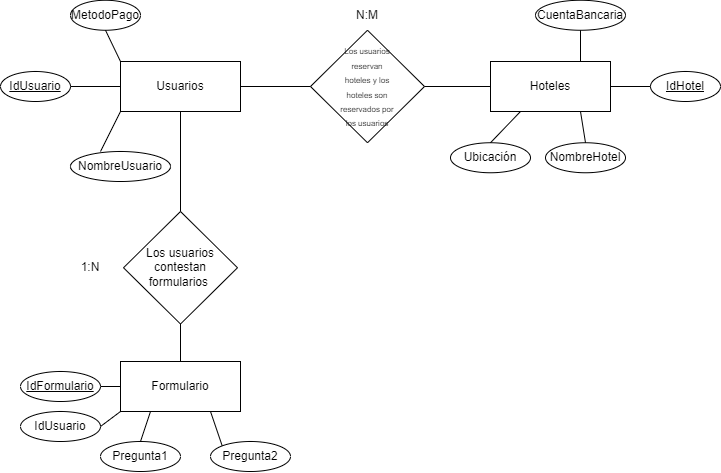

The diagram above was exported from draw.io. Its source (the exported page's mxGraphModel, read from the mxfile embedded in the PNG):
<mxGraphModel dx="1621" dy="853" grid="1" gridSize="10" guides="1" tooltips="1" connect="1" arrows="1" fold="1" page="1" pageScale="1" pageWidth="827" pageHeight="1169" math="0" shadow="0">
  <root>
    <mxCell id="0" />
    <mxCell id="1" parent="0" />
    <mxCell id="lafw7lUu_1XQ-kWNbbbE-1" value="Usuarios" style="rounded=0;whiteSpace=wrap;html=1;" vertex="1" parent="1">
      <mxGeometry x="130" y="140" width="120" height="50" as="geometry" />
    </mxCell>
    <mxCell id="lafw7lUu_1XQ-kWNbbbE-2" value="" style="rhombus;whiteSpace=wrap;html=1;" vertex="1" parent="1">
      <mxGeometry x="320" y="108.75" width="114" height="112.5" as="geometry" />
    </mxCell>
    <mxCell id="lafw7lUu_1XQ-kWNbbbE-3" value="IdUsuario" style="ellipse;whiteSpace=wrap;html=1;fontStyle=4" vertex="1" parent="1">
      <mxGeometry x="10" y="150" width="70" height="30" as="geometry" />
    </mxCell>
    <mxCell id="lafw7lUu_1XQ-kWNbbbE-6" value="Hoteles" style="rounded=0;whiteSpace=wrap;html=1;" vertex="1" parent="1">
      <mxGeometry x="500" y="140" width="120" height="50" as="geometry" />
    </mxCell>
    <mxCell id="lafw7lUu_1XQ-kWNbbbE-7" value="" style="endArrow=none;html=1;rounded=0;exitX=1;exitY=0.5;exitDx=0;exitDy=0;entryX=0;entryY=0.5;entryDx=0;entryDy=0;" edge="1" parent="1" source="lafw7lUu_1XQ-kWNbbbE-1" target="lafw7lUu_1XQ-kWNbbbE-2">
      <mxGeometry width="50" height="50" relative="1" as="geometry">
        <mxPoint x="390" y="410" as="sourcePoint" />
        <mxPoint x="440" y="360" as="targetPoint" />
      </mxGeometry>
    </mxCell>
    <mxCell id="lafw7lUu_1XQ-kWNbbbE-8" value="" style="endArrow=none;html=1;rounded=0;exitX=1;exitY=0.5;exitDx=0;exitDy=0;entryX=0;entryY=0.5;entryDx=0;entryDy=0;" edge="1" parent="1" source="lafw7lUu_1XQ-kWNbbbE-2" target="lafw7lUu_1XQ-kWNbbbE-6">
      <mxGeometry width="50" height="50" relative="1" as="geometry">
        <mxPoint x="260" y="175" as="sourcePoint" />
        <mxPoint x="344" y="175" as="targetPoint" />
      </mxGeometry>
    </mxCell>
    <mxCell id="lafw7lUu_1XQ-kWNbbbE-9" value="&lt;font style=&quot;font-size: 8px;&quot;&gt;Los usuarios reservan hoteles y los hoteles son reservados por los usuarios&lt;/font&gt;" style="text;html=1;align=center;verticalAlign=middle;whiteSpace=wrap;rounded=0;" vertex="1" parent="1">
      <mxGeometry x="347" y="150" width="60" height="30" as="geometry" />
    </mxCell>
    <mxCell id="lafw7lUu_1XQ-kWNbbbE-11" value="N:M" style="text;html=1;align=center;verticalAlign=middle;whiteSpace=wrap;rounded=0;" vertex="1" parent="1">
      <mxGeometry x="347" y="78.75" width="60" height="30" as="geometry" />
    </mxCell>
    <mxCell id="lafw7lUu_1XQ-kWNbbbE-12" value="CuentaBancaria" style="ellipse;whiteSpace=wrap;html=1;" vertex="1" parent="1">
      <mxGeometry x="545" y="78.75" width="90" height="30" as="geometry" />
    </mxCell>
    <mxCell id="lafw7lUu_1XQ-kWNbbbE-13" value="MetodoPago" style="ellipse;whiteSpace=wrap;html=1;" vertex="1" parent="1">
      <mxGeometry x="80" y="78.75" width="70" height="30" as="geometry" />
    </mxCell>
    <mxCell id="lafw7lUu_1XQ-kWNbbbE-14" value="NombreUsuario" style="ellipse;whiteSpace=wrap;html=1;" vertex="1" parent="1">
      <mxGeometry x="80" y="230" width="100" height="30" as="geometry" />
    </mxCell>
    <mxCell id="lafw7lUu_1XQ-kWNbbbE-15" value="IdHotel" style="ellipse;whiteSpace=wrap;html=1;fontStyle=4" vertex="1" parent="1">
      <mxGeometry x="660" y="150" width="70" height="30" as="geometry" />
    </mxCell>
    <mxCell id="lafw7lUu_1XQ-kWNbbbE-16" value="NombreHotel" style="ellipse;whiteSpace=wrap;html=1;" vertex="1" parent="1">
      <mxGeometry x="555" y="221.25" width="80" height="30" as="geometry" />
    </mxCell>
    <mxCell id="lafw7lUu_1XQ-kWNbbbE-18" value="" style="endArrow=none;html=1;rounded=0;exitX=0.3;exitY=0;exitDx=0;exitDy=0;entryX=0;entryY=1;entryDx=0;entryDy=0;exitPerimeter=0;" edge="1" parent="1" source="lafw7lUu_1XQ-kWNbbbE-14" target="lafw7lUu_1XQ-kWNbbbE-1">
      <mxGeometry width="50" height="50" relative="1" as="geometry">
        <mxPoint x="390" y="160" as="sourcePoint" />
        <mxPoint x="440" y="110" as="targetPoint" />
      </mxGeometry>
    </mxCell>
    <mxCell id="lafw7lUu_1XQ-kWNbbbE-19" value="" style="endArrow=none;html=1;rounded=0;exitX=1;exitY=0.5;exitDx=0;exitDy=0;entryX=0;entryY=0.5;entryDx=0;entryDy=0;" edge="1" parent="1" source="lafw7lUu_1XQ-kWNbbbE-3" target="lafw7lUu_1XQ-kWNbbbE-1">
      <mxGeometry width="50" height="50" relative="1" as="geometry">
        <mxPoint x="390" y="160" as="sourcePoint" />
        <mxPoint x="440" y="110" as="targetPoint" />
      </mxGeometry>
    </mxCell>
    <mxCell id="lafw7lUu_1XQ-kWNbbbE-20" value="" style="endArrow=none;html=1;rounded=0;exitX=0.5;exitY=1;exitDx=0;exitDy=0;entryX=0;entryY=0;entryDx=0;entryDy=0;" edge="1" parent="1" source="lafw7lUu_1XQ-kWNbbbE-13" target="lafw7lUu_1XQ-kWNbbbE-1">
      <mxGeometry width="50" height="50" relative="1" as="geometry">
        <mxPoint x="90" y="175" as="sourcePoint" />
        <mxPoint x="140" y="175" as="targetPoint" />
      </mxGeometry>
    </mxCell>
    <mxCell id="lafw7lUu_1XQ-kWNbbbE-21" value="" style="endArrow=none;html=1;rounded=0;exitX=0.75;exitY=0;exitDx=0;exitDy=0;entryX=0.5;entryY=1;entryDx=0;entryDy=0;" edge="1" parent="1" source="lafw7lUu_1XQ-kWNbbbE-6" target="lafw7lUu_1XQ-kWNbbbE-12">
      <mxGeometry width="50" height="50" relative="1" as="geometry">
        <mxPoint x="100" y="185" as="sourcePoint" />
        <mxPoint x="150" y="185" as="targetPoint" />
      </mxGeometry>
    </mxCell>
    <mxCell id="lafw7lUu_1XQ-kWNbbbE-22" value="" style="endArrow=none;html=1;rounded=0;exitX=1;exitY=0.5;exitDx=0;exitDy=0;entryX=0;entryY=0.5;entryDx=0;entryDy=0;" edge="1" parent="1" source="lafw7lUu_1XQ-kWNbbbE-6" target="lafw7lUu_1XQ-kWNbbbE-15">
      <mxGeometry width="50" height="50" relative="1" as="geometry">
        <mxPoint x="110" y="195" as="sourcePoint" />
        <mxPoint x="160" y="195" as="targetPoint" />
      </mxGeometry>
    </mxCell>
    <mxCell id="lafw7lUu_1XQ-kWNbbbE-23" value="" style="endArrow=none;html=1;rounded=0;exitX=0.75;exitY=1;exitDx=0;exitDy=0;entryX=0.5;entryY=0;entryDx=0;entryDy=0;" edge="1" parent="1" source="lafw7lUu_1XQ-kWNbbbE-6" target="lafw7lUu_1XQ-kWNbbbE-16">
      <mxGeometry width="50" height="50" relative="1" as="geometry">
        <mxPoint x="120" y="205" as="sourcePoint" />
        <mxPoint x="170" y="205" as="targetPoint" />
      </mxGeometry>
    </mxCell>
    <mxCell id="lafw7lUu_1XQ-kWNbbbE-25" value="Ubicación" style="ellipse;whiteSpace=wrap;html=1;" vertex="1" parent="1">
      <mxGeometry x="460" y="221.25" width="80" height="30" as="geometry" />
    </mxCell>
    <mxCell id="lafw7lUu_1XQ-kWNbbbE-26" value="" style="endArrow=none;html=1;rounded=0;exitX=0.25;exitY=1;exitDx=0;exitDy=0;entryX=0.5;entryY=0;entryDx=0;entryDy=0;" edge="1" parent="1" source="lafw7lUu_1XQ-kWNbbbE-6" target="lafw7lUu_1XQ-kWNbbbE-25">
      <mxGeometry width="50" height="50" relative="1" as="geometry">
        <mxPoint x="120" y="240" as="sourcePoint" />
        <mxPoint x="140" y="200" as="targetPoint" />
      </mxGeometry>
    </mxCell>
    <mxCell id="lafw7lUu_1XQ-kWNbbbE-27" value="Formulario" style="rounded=0;whiteSpace=wrap;html=1;" vertex="1" parent="1">
      <mxGeometry x="130" y="440" width="120" height="50" as="geometry" />
    </mxCell>
    <mxCell id="lafw7lUu_1XQ-kWNbbbE-28" value="Los usuarios contestan formularios&amp;nbsp;" style="rhombus;whiteSpace=wrap;html=1;" vertex="1" parent="1">
      <mxGeometry x="133" y="290" width="114" height="112.5" as="geometry" />
    </mxCell>
    <mxCell id="lafw7lUu_1XQ-kWNbbbE-29" value="" style="endArrow=none;html=1;rounded=0;exitX=0.5;exitY=0;exitDx=0;exitDy=0;entryX=0.5;entryY=1;entryDx=0;entryDy=0;" edge="1" parent="1" source="lafw7lUu_1XQ-kWNbbbE-28" target="lafw7lUu_1XQ-kWNbbbE-1">
      <mxGeometry width="50" height="50" relative="1" as="geometry">
        <mxPoint x="390" y="260" as="sourcePoint" />
        <mxPoint x="440" y="210" as="targetPoint" />
      </mxGeometry>
    </mxCell>
    <mxCell id="lafw7lUu_1XQ-kWNbbbE-30" value="" style="endArrow=none;html=1;rounded=0;exitX=0.5;exitY=1;exitDx=0;exitDy=0;entryX=0.5;entryY=0;entryDx=0;entryDy=0;" edge="1" parent="1" source="lafw7lUu_1XQ-kWNbbbE-28" target="lafw7lUu_1XQ-kWNbbbE-27">
      <mxGeometry width="50" height="50" relative="1" as="geometry">
        <mxPoint x="390" y="260" as="sourcePoint" />
        <mxPoint x="440" y="210" as="targetPoint" />
      </mxGeometry>
    </mxCell>
    <mxCell id="lafw7lUu_1XQ-kWNbbbE-31" value="IdFormulario" style="ellipse;whiteSpace=wrap;html=1;fontStyle=4" vertex="1" parent="1">
      <mxGeometry x="30" y="450" width="80" height="30" as="geometry" />
    </mxCell>
    <mxCell id="lafw7lUu_1XQ-kWNbbbE-32" value="IdUsuario" style="ellipse;whiteSpace=wrap;html=1;fontStyle=0" vertex="1" parent="1">
      <mxGeometry x="30" y="490" width="80" height="30" as="geometry" />
    </mxCell>
    <mxCell id="lafw7lUu_1XQ-kWNbbbE-33" value="Pregunta1" style="ellipse;whiteSpace=wrap;html=1;fontStyle=0" vertex="1" parent="1">
      <mxGeometry x="110" y="520" width="80" height="30" as="geometry" />
    </mxCell>
    <mxCell id="lafw7lUu_1XQ-kWNbbbE-34" value="Pregunta2" style="ellipse;whiteSpace=wrap;html=1;fontStyle=0" vertex="1" parent="1">
      <mxGeometry x="220" y="520" width="80" height="30" as="geometry" />
    </mxCell>
    <mxCell id="lafw7lUu_1XQ-kWNbbbE-35" value="" style="endArrow=none;html=1;rounded=0;exitX=1;exitY=0.5;exitDx=0;exitDy=0;entryX=0;entryY=0.5;entryDx=0;entryDy=0;" edge="1" parent="1" source="lafw7lUu_1XQ-kWNbbbE-31" target="lafw7lUu_1XQ-kWNbbbE-27">
      <mxGeometry width="50" height="50" relative="1" as="geometry">
        <mxPoint x="390" y="360" as="sourcePoint" />
        <mxPoint x="440" y="310" as="targetPoint" />
      </mxGeometry>
    </mxCell>
    <mxCell id="lafw7lUu_1XQ-kWNbbbE-36" value="" style="endArrow=none;html=1;rounded=0;exitX=1;exitY=0.5;exitDx=0;exitDy=0;" edge="1" parent="1" source="lafw7lUu_1XQ-kWNbbbE-32">
      <mxGeometry width="50" height="50" relative="1" as="geometry">
        <mxPoint x="390" y="360" as="sourcePoint" />
        <mxPoint x="130" y="490" as="targetPoint" />
      </mxGeometry>
    </mxCell>
    <mxCell id="lafw7lUu_1XQ-kWNbbbE-38" value="" style="endArrow=none;html=1;rounded=0;exitX=0.5;exitY=0;exitDx=0;exitDy=0;entryX=0.25;entryY=1;entryDx=0;entryDy=0;" edge="1" parent="1" source="lafw7lUu_1XQ-kWNbbbE-33" target="lafw7lUu_1XQ-kWNbbbE-27">
      <mxGeometry width="50" height="50" relative="1" as="geometry">
        <mxPoint x="390" y="360" as="sourcePoint" />
        <mxPoint x="440" y="310" as="targetPoint" />
      </mxGeometry>
    </mxCell>
    <mxCell id="lafw7lUu_1XQ-kWNbbbE-39" value="" style="endArrow=none;html=1;rounded=0;exitX=0;exitY=0;exitDx=0;exitDy=0;entryX=0.75;entryY=1;entryDx=0;entryDy=0;" edge="1" parent="1" source="lafw7lUu_1XQ-kWNbbbE-34" target="lafw7lUu_1XQ-kWNbbbE-27">
      <mxGeometry width="50" height="50" relative="1" as="geometry">
        <mxPoint x="390" y="360" as="sourcePoint" />
        <mxPoint x="440" y="310" as="targetPoint" />
      </mxGeometry>
    </mxCell>
    <mxCell id="lafw7lUu_1XQ-kWNbbbE-40" value="1:N" style="text;html=1;align=center;verticalAlign=middle;whiteSpace=wrap;rounded=0;" vertex="1" parent="1">
      <mxGeometry x="80" y="331.25" width="40" height="30" as="geometry" />
    </mxCell>
  </root>
</mxGraphModel>